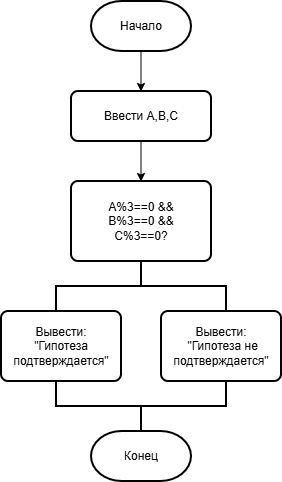

The diagram above was exported from draw.io. Its source (the exported page's mxGraphModel, read from the mxfile embedded in the PNG):
<mxGraphModel dx="1414" dy="818" grid="1" gridSize="10" guides="1" tooltips="1" connect="1" arrows="1" fold="1" page="1" pageScale="1" pageWidth="827" pageHeight="1169" math="0" shadow="0">
  <root>
    <mxCell id="0" />
    <mxCell id="1" parent="0" />
    <mxCell id="ULgf0C5zE_TSYfiSCkF5-1" parent="1" style="strokeWidth=2;html=1;shape=mxgraph.flowchart.terminator;whiteSpace=wrap;" value="Начало" vertex="1">
      <mxGeometry height="50" width="100" x="350" y="80" as="geometry" />
    </mxCell>
    <mxCell id="ULgf0C5zE_TSYfiSCkF5-2" edge="1" parent="1" style="endArrow=classic;html=1;rounded=0;" value="">
      <mxGeometry height="50" relative="1" width="50" as="geometry">
        <mxPoint x="399.5" y="130" as="sourcePoint" />
        <mxPoint x="399.5" y="170" as="targetPoint" />
      </mxGeometry>
    </mxCell>
    <mxCell id="ULgf0C5zE_TSYfiSCkF5-3" parent="1" style="rounded=1;whiteSpace=wrap;html=1;absoluteArcSize=1;arcSize=14;strokeWidth=2;" value="Ввести A,B,C" vertex="1">
      <mxGeometry height="50" width="140" x="330" y="170" as="geometry" />
    </mxCell>
    <mxCell id="ULgf0C5zE_TSYfiSCkF5-4" edge="1" parent="1" style="endArrow=classic;html=1;rounded=0;" value="">
      <mxGeometry height="50" relative="1" width="50" as="geometry">
        <mxPoint x="399.5" y="220" as="sourcePoint" />
        <mxPoint x="399.5" y="260" as="targetPoint" />
      </mxGeometry>
    </mxCell>
    <mxCell id="ULgf0C5zE_TSYfiSCkF5-5" parent="1" style="rounded=1;whiteSpace=wrap;html=1;absoluteArcSize=1;arcSize=14;strokeWidth=2;" value="A%3==0 &amp;amp;&amp;amp;&lt;div&gt;B%3==0 &amp;amp;&amp;amp;&lt;/div&gt;&lt;div&gt;C%3==0?&lt;/div&gt;" vertex="1">
      <mxGeometry height="80" width="140" x="330" y="260" as="geometry" />
    </mxCell>
    <mxCell id="ULgf0C5zE_TSYfiSCkF5-11" parent="1" style="strokeWidth=2;html=1;shape=mxgraph.flowchart.annotation_2;align=left;labelPosition=right;pointerEvents=1;rotation=90;" value="" vertex="1">
      <mxGeometry height="170" width="50" x="375" y="280" as="geometry" />
    </mxCell>
    <mxCell id="ULgf0C5zE_TSYfiSCkF5-12" parent="1" style="rounded=1;whiteSpace=wrap;html=1;absoluteArcSize=1;arcSize=14;strokeWidth=2;" value="Вывести:&lt;div&gt;&quot;Гипотеза подтверждается&quot;&lt;/div&gt;" vertex="1">
      <mxGeometry height="70" width="120" x="260" y="390" as="geometry" />
    </mxCell>
    <mxCell id="ULgf0C5zE_TSYfiSCkF5-14" parent="1" style="rounded=1;whiteSpace=wrap;html=1;absoluteArcSize=1;arcSize=14;strokeWidth=2;" value="Вывести:&lt;div&gt;&amp;nbsp;&quot;Гипотеза не подтверждается&quot;&lt;/div&gt;" vertex="1">
      <mxGeometry height="70" width="120" x="420" y="390" as="geometry" />
    </mxCell>
    <mxCell id="ULgf0C5zE_TSYfiSCkF5-17" parent="1" style="strokeWidth=2;html=1;shape=mxgraph.flowchart.annotation_2;align=left;labelPosition=right;pointerEvents=1;rotation=-90;" value="" vertex="1">
      <mxGeometry height="170" width="50" x="375" y="400" as="geometry" />
    </mxCell>
    <mxCell id="ULgf0C5zE_TSYfiSCkF5-18" parent="1" style="strokeWidth=2;html=1;shape=mxgraph.flowchart.terminator;whiteSpace=wrap;" value="Конец" vertex="1">
      <mxGeometry height="50" width="100" x="350" y="510" as="geometry" />
    </mxCell>
  </root>
</mxGraphModel>